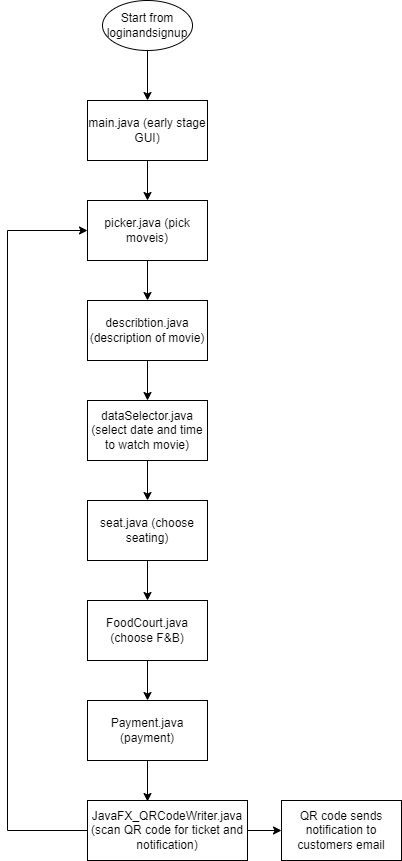

The diagram above was exported from draw.io. Its source (the exported page's mxGraphModel, read from the mxfile embedded in the PNG):
<mxGraphModel dx="460" dy="752" grid="1" gridSize="10" guides="1" tooltips="1" connect="1" arrows="1" fold="1" page="1" pageScale="1" pageWidth="827" pageHeight="1169" math="0" shadow="0">
  <root>
    <mxCell id="WIyWlLk6GJQsqaUBKTNV-0" />
    <mxCell id="WIyWlLk6GJQsqaUBKTNV-1" parent="WIyWlLk6GJQsqaUBKTNV-0" />
    <mxCell id="ih1Ls8_tbt5A4mJNMkCD-12" style="edgeStyle=orthogonalEdgeStyle;rounded=0;orthogonalLoop=1;jettySize=auto;html=1;exitX=0.5;exitY=1;exitDx=0;exitDy=0;entryX=0.5;entryY=0;entryDx=0;entryDy=0;" edge="1" parent="WIyWlLk6GJQsqaUBKTNV-1" source="ih1Ls8_tbt5A4mJNMkCD-0" target="ih1Ls8_tbt5A4mJNMkCD-1">
      <mxGeometry relative="1" as="geometry" />
    </mxCell>
    <mxCell id="ih1Ls8_tbt5A4mJNMkCD-0" value="picker.java (pick moveis)" style="rounded=0;whiteSpace=wrap;html=1;" vertex="1" parent="WIyWlLk6GJQsqaUBKTNV-1">
      <mxGeometry x="160" y="240" width="120" height="60" as="geometry" />
    </mxCell>
    <mxCell id="ih1Ls8_tbt5A4mJNMkCD-13" style="edgeStyle=orthogonalEdgeStyle;rounded=0;orthogonalLoop=1;jettySize=auto;html=1;exitX=0.5;exitY=1;exitDx=0;exitDy=0;entryX=0.5;entryY=0;entryDx=0;entryDy=0;" edge="1" parent="WIyWlLk6GJQsqaUBKTNV-1" source="ih1Ls8_tbt5A4mJNMkCD-1" target="ih1Ls8_tbt5A4mJNMkCD-4">
      <mxGeometry relative="1" as="geometry" />
    </mxCell>
    <mxCell id="ih1Ls8_tbt5A4mJNMkCD-1" value="describtion.java (description of movie)" style="rounded=0;whiteSpace=wrap;html=1;" vertex="1" parent="WIyWlLk6GJQsqaUBKTNV-1">
      <mxGeometry x="160" y="340" width="120" height="60" as="geometry" />
    </mxCell>
    <mxCell id="ih1Ls8_tbt5A4mJNMkCD-21" style="edgeStyle=orthogonalEdgeStyle;rounded=0;orthogonalLoop=1;jettySize=auto;html=1;exitX=0.5;exitY=1;exitDx=0;exitDy=0;entryX=0.5;entryY=0;entryDx=0;entryDy=0;" edge="1" parent="WIyWlLk6GJQsqaUBKTNV-1" source="ih1Ls8_tbt5A4mJNMkCD-2" target="ih1Ls8_tbt5A4mJNMkCD-0">
      <mxGeometry relative="1" as="geometry" />
    </mxCell>
    <mxCell id="ih1Ls8_tbt5A4mJNMkCD-2" value="main.java (early stage GUI)" style="rounded=0;whiteSpace=wrap;html=1;" vertex="1" parent="WIyWlLk6GJQsqaUBKTNV-1">
      <mxGeometry x="160" y="140" width="120" height="60" as="geometry" />
    </mxCell>
    <mxCell id="ih1Ls8_tbt5A4mJNMkCD-16" style="edgeStyle=orthogonalEdgeStyle;rounded=0;orthogonalLoop=1;jettySize=auto;html=1;exitX=0.5;exitY=1;exitDx=0;exitDy=0;" edge="1" parent="WIyWlLk6GJQsqaUBKTNV-1" source="ih1Ls8_tbt5A4mJNMkCD-3" target="ih1Ls8_tbt5A4mJNMkCD-8">
      <mxGeometry relative="1" as="geometry" />
    </mxCell>
    <mxCell id="ih1Ls8_tbt5A4mJNMkCD-3" value="FoodCourt.java (choose F&amp;amp;B)" style="rounded=0;whiteSpace=wrap;html=1;" vertex="1" parent="WIyWlLk6GJQsqaUBKTNV-1">
      <mxGeometry x="160" y="640" width="120" height="60" as="geometry" />
    </mxCell>
    <mxCell id="ih1Ls8_tbt5A4mJNMkCD-14" style="edgeStyle=orthogonalEdgeStyle;rounded=0;orthogonalLoop=1;jettySize=auto;html=1;exitX=0.5;exitY=1;exitDx=0;exitDy=0;" edge="1" parent="WIyWlLk6GJQsqaUBKTNV-1" source="ih1Ls8_tbt5A4mJNMkCD-4" target="ih1Ls8_tbt5A4mJNMkCD-5">
      <mxGeometry relative="1" as="geometry" />
    </mxCell>
    <mxCell id="ih1Ls8_tbt5A4mJNMkCD-4" value="dataSelector.java (select date and time to watch movie)" style="rounded=0;whiteSpace=wrap;html=1;" vertex="1" parent="WIyWlLk6GJQsqaUBKTNV-1">
      <mxGeometry x="160" y="440" width="120" height="60" as="geometry" />
    </mxCell>
    <mxCell id="ih1Ls8_tbt5A4mJNMkCD-15" style="edgeStyle=orthogonalEdgeStyle;rounded=0;orthogonalLoop=1;jettySize=auto;html=1;exitX=0.5;exitY=1;exitDx=0;exitDy=0;entryX=0.5;entryY=0;entryDx=0;entryDy=0;" edge="1" parent="WIyWlLk6GJQsqaUBKTNV-1" source="ih1Ls8_tbt5A4mJNMkCD-5" target="ih1Ls8_tbt5A4mJNMkCD-3">
      <mxGeometry relative="1" as="geometry" />
    </mxCell>
    <mxCell id="ih1Ls8_tbt5A4mJNMkCD-5" value="seat.java (choose seating)" style="rounded=0;whiteSpace=wrap;html=1;" vertex="1" parent="WIyWlLk6GJQsqaUBKTNV-1">
      <mxGeometry x="160" y="540" width="120" height="60" as="geometry" />
    </mxCell>
    <mxCell id="ih1Ls8_tbt5A4mJNMkCD-22" style="edgeStyle=orthogonalEdgeStyle;rounded=0;orthogonalLoop=1;jettySize=auto;html=1;exitX=0.5;exitY=1;exitDx=0;exitDy=0;" edge="1" parent="WIyWlLk6GJQsqaUBKTNV-1" source="ih1Ls8_tbt5A4mJNMkCD-7" target="ih1Ls8_tbt5A4mJNMkCD-2">
      <mxGeometry relative="1" as="geometry" />
    </mxCell>
    <mxCell id="ih1Ls8_tbt5A4mJNMkCD-7" value="Start from loginandsignup" style="ellipse;whiteSpace=wrap;html=1;" vertex="1" parent="WIyWlLk6GJQsqaUBKTNV-1">
      <mxGeometry x="175" y="40" width="90" height="50" as="geometry" />
    </mxCell>
    <mxCell id="ih1Ls8_tbt5A4mJNMkCD-17" style="edgeStyle=orthogonalEdgeStyle;rounded=0;orthogonalLoop=1;jettySize=auto;html=1;exitX=0.5;exitY=1;exitDx=0;exitDy=0;entryX=0.375;entryY=0.017;entryDx=0;entryDy=0;entryPerimeter=0;" edge="1" parent="WIyWlLk6GJQsqaUBKTNV-1" source="ih1Ls8_tbt5A4mJNMkCD-8" target="ih1Ls8_tbt5A4mJNMkCD-10">
      <mxGeometry relative="1" as="geometry" />
    </mxCell>
    <mxCell id="ih1Ls8_tbt5A4mJNMkCD-8" value="Payment.java (payment)" style="rounded=0;whiteSpace=wrap;html=1;" vertex="1" parent="WIyWlLk6GJQsqaUBKTNV-1">
      <mxGeometry x="160" y="740" width="120" height="60" as="geometry" />
    </mxCell>
    <mxCell id="ih1Ls8_tbt5A4mJNMkCD-18" style="edgeStyle=orthogonalEdgeStyle;rounded=0;orthogonalLoop=1;jettySize=auto;html=1;exitX=0;exitY=0.5;exitDx=0;exitDy=0;entryX=0;entryY=0.5;entryDx=0;entryDy=0;" edge="1" parent="WIyWlLk6GJQsqaUBKTNV-1" source="ih1Ls8_tbt5A4mJNMkCD-10" target="ih1Ls8_tbt5A4mJNMkCD-0">
      <mxGeometry relative="1" as="geometry">
        <mxPoint x="60" y="270" as="targetPoint" />
        <Array as="points">
          <mxPoint x="80" y="870" />
          <mxPoint x="80" y="270" />
        </Array>
      </mxGeometry>
    </mxCell>
    <mxCell id="ih1Ls8_tbt5A4mJNMkCD-20" style="edgeStyle=orthogonalEdgeStyle;rounded=0;orthogonalLoop=1;jettySize=auto;html=1;exitX=1;exitY=0.5;exitDx=0;exitDy=0;entryX=0;entryY=0.5;entryDx=0;entryDy=0;" edge="1" parent="WIyWlLk6GJQsqaUBKTNV-1" source="ih1Ls8_tbt5A4mJNMkCD-10" target="ih1Ls8_tbt5A4mJNMkCD-19">
      <mxGeometry relative="1" as="geometry" />
    </mxCell>
    <mxCell id="ih1Ls8_tbt5A4mJNMkCD-10" value="JavaFX_QRCodeWriter.java (scan QR code for ticket and notification)" style="rounded=0;whiteSpace=wrap;html=1;" vertex="1" parent="WIyWlLk6GJQsqaUBKTNV-1">
      <mxGeometry x="160" y="840" width="160" height="60" as="geometry" />
    </mxCell>
    <mxCell id="ih1Ls8_tbt5A4mJNMkCD-19" value="QR code sends notification to customers email" style="rounded=0;whiteSpace=wrap;html=1;" vertex="1" parent="WIyWlLk6GJQsqaUBKTNV-1">
      <mxGeometry x="354" y="840" width="120" height="60" as="geometry" />
    </mxCell>
  </root>
</mxGraphModel>